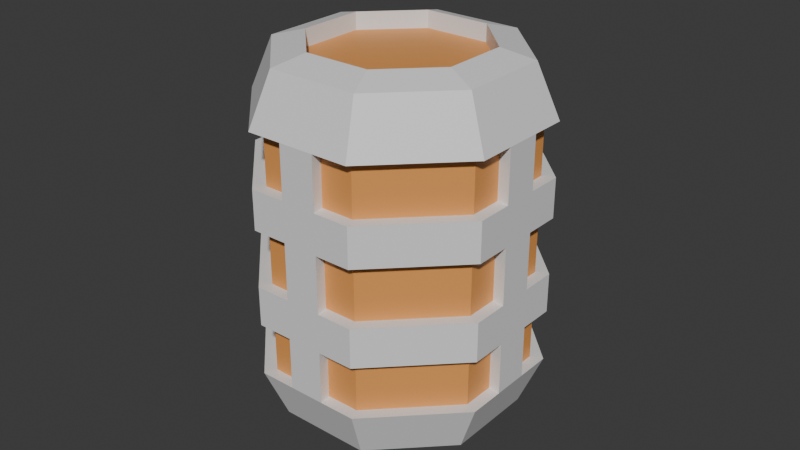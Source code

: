 # Source: Lamp.blend  (saved by Blender 4.5.91; exported with 4.5.12 LTS)
import bpy
from mathutils import Matrix  # noqa: F401  (used for matrix-valued properties, if any)

bpy.ops.wm.read_factory_settings(use_empty=True)
scene = bpy.context.scene
scene.name = 'Scene'

# ---- collections
col_collection = bpy.data.collections.new('Collection'); scene.collection.children.link(col_collection)

# ---- materials (node trees are filled in below, after node groups)
mat_material = bpy.data.materials.new('Material')
mat_material.alpha_threshold = 0.0
mat_material.roughness = 0.5
mat_material.line_color = (0.0, 0.0, 0.0, 1.0)
mat_material_001 = bpy.data.materials.new('Material.001')

# ---- material node trees
mat_material.use_nodes = True; mat_material.node_tree.nodes.clear()
_N = mat_material.node_tree.nodes; _L = mat_material.node_tree.links
n0 = _N.new('ShaderNodeOutputMaterial'); n0.name = 'Material Output'; n0.location = (200, 100)
n1 = _N.new('ShaderNodeBsdfPrincipled'); n1.name = 'Principled BSDF'; n1.location = (-200, 100)
n1.inputs[3].default_value = 1.45
_L.new(n1.outputs[0], n0.inputs[0])
n0.is_active_output = True
mat_material_001.use_nodes = True; mat_material_001.node_tree.nodes.clear()
_N = mat_material_001.node_tree.nodes; _L = mat_material_001.node_tree.links
n0 = _N.new('ShaderNodeBsdfPrincipled'); n0.name = 'Principled BSDF'; n0.location = (-200, 100)
n0.inputs[0].default_value = (0.8001, 0.333, 0.08665, 1.0)
n1 = _N.new('ShaderNodeOutputMaterial'); n1.name = 'Material Output'; n1.location = (200, 100)
_L.new(n0.outputs[0], n1.inputs[0])
n1.is_active_output = True

# ---- world
world_world = bpy.data.worlds.new('World'); scene.world = world_world
world_world.use_nodes = True; world_world.node_tree.nodes.clear()
_N = world_world.node_tree.nodes; _L = world_world.node_tree.links
n0 = _N.new('ShaderNodeOutputWorld'); n0.name = 'World Output'; n0.location = (200, 100)
n1 = _N.new('ShaderNodeBackground'); n1.name = 'Background'; n1.location = (-200, 100)
n1.inputs[0].default_value = (0.05088, 0.05088, 0.05088, 1.0)
_L.new(n1.outputs[0], n0.inputs[0])
n0.is_active_output = True
world_world.color = (0.05088, 0.05088, 0.05088)
world_world.sun_shadow_jitter_overblur = 0.0

# ---- meshes
me_cylinder = bpy.data.meshes.new('Cylinder')
me_cylinder.from_pydata([(1.469e-09, 0.5065, -1.05), (1.469e-09, 0.75, -0.7), (0.3581, 0.3581, -1.05), (0.5303, 0.5303, -0.7), (0.5065, -1.044e-10, -1.05), (0.75, -1.044e-10, -0.7), (0.3581, -0.3581, -1.05), (0.5303, -0.5303, -0.7), (1.469e-09, -0.5065, -1.05), (1.469e-09, -0.75, -0.7), (-0.3581, -0.3581, -1.05), (-0.5303, -0.5303, -0.7), (-0.5065, -1.044e-10, -1.05), (-0.75, -1.044e-10, -0.7), (-0.3581, 0.3581, -1.05), (-0.5303, 0.5303, -0.7), (1.469e-09, 0.75, 0.7), (1.469e-09, 0.5065, 1.05), (0.3581, 0.3581, 1.05), (0.5303, 0.5303, 0.7), (0.5065, -1.044e-10, 1.05), (0.75, -1.044e-10, 0.7), (0.3581, -0.3581, 1.05), (0.5303, -0.5303, 0.7), (1.469e-09, -0.5065, 1.05), (1.469e-09, -0.75, 0.7), (-0.3581, -0.3581, 1.05), (-0.5303, -0.5303, 0.7), (-0.5065, -1.044e-10, 1.05), (-0.75, -1.044e-10, 0.7), (-0.3581, 0.3581, 1.05), (-0.5303, 0.5303, 0.7), (1.469e-09, 0.75, -0.395), (1.469e-09, 0.75, -0.165), (1.469e-09, 0.75, 0.165), (1.469e-09, 0.75, 0.395), (0.5303, 0.5303, 0.395), (0.5303, 0.5303, 0.165), (0.5303, 0.5303, -0.165), (0.5303, 0.5303, -0.395), (-0.5303, 0.5303, -0.395), (-0.5303, 0.5303, -0.165), (-0.5303, 0.5303, 0.165), (-0.5303, 0.5303, 0.395), (0.75, -1.044e-10, 0.395), (0.75, -1.044e-10, 0.165), (0.75, -1.044e-10, -0.165), (0.75, -1.044e-10, -0.395), (0.5303, -0.5303, 0.395), (0.5303, -0.5303, 0.165), (0.5303, -0.5303, -0.165), (0.5303, -0.5303, -0.395), (1.469e-09, -0.75, 0.395), (1.469e-09, -0.75, 0.165), (1.469e-09, -0.75, -0.165), (1.469e-09, -0.75, -0.395), (-0.5303, -0.5303, 0.395), (-0.5303, -0.5303, 0.165), (-0.5303, -0.5303, -0.165), (-0.5303, -0.5303, -0.395), (-0.75, -1.044e-10, 0.395), (-0.75, -1.044e-10, 0.165), (-0.75, -1.044e-10, -0.165), (-0.75, -1.044e-10, -0.395), (0.6768, -0.1768, -0.7), (0.6036, -0.3536, -0.7), (0.4076, -0.2387, -1.05), (0.457, -0.1194, -1.05), (0.6036, -0.3536, 0.7), (0.6768, -0.1768, 0.7), (0.457, -0.1194, 1.05), (0.4076, -0.2387, 1.05), (0.6768, -0.1768, -0.395), (0.6036, -0.3536, -0.395), (0.6768, -0.1768, -0.165), (0.6036, -0.3536, -0.165), (0.6768, -0.1768, 0.165), (0.6036, -0.3536, 0.165), (0.6768, -0.1768, 0.395), (0.6036, -0.3536, 0.395), (-0.1768, -0.6768, -0.7), (-0.3536, -0.6036, -0.7), (-0.2387, -0.4076, -1.05), (-0.1194, -0.457, -1.05), (-0.3536, -0.6036, 0.7), (-0.1768, -0.6768, 0.7), (-0.1194, -0.457, 1.05), (-0.2387, -0.4076, 1.05), (-0.1768, -0.6768, -0.395), (-0.3536, -0.6036, -0.395), (-0.1768, -0.6768, -0.165), (-0.3536, -0.6036, -0.165), (-0.1768, -0.6768, 0.165), (-0.3536, -0.6036, 0.165), (-0.1768, -0.6768, 0.395), (-0.3536, -0.6036, 0.395), (-0.6768, 0.1768, -0.7), (-0.6036, 0.3536, -0.7), (-0.4076, 0.2387, -1.05), (-0.457, 0.1194, -1.05), (-0.6036, 0.3536, 0.7), (-0.6768, 0.1768, 0.7), (-0.457, 0.1194, 1.05), (-0.4076, 0.2387, 1.05), (-0.6768, 0.1768, -0.395), (-0.6036, 0.3536, -0.395), (-0.6768, 0.1768, -0.165), (-0.6036, 0.3536, -0.165), (-0.6768, 0.1768, 0.165), (-0.6036, 0.3536, 0.165), (-0.6768, 0.1768, 0.395), (-0.6036, 0.3536, 0.395), (0.1768, 0.6768, -0.7), (0.3536, 0.6036, -0.7), (0.2387, 0.4076, -1.05), (0.1194, 0.457, -1.05), (0.3536, 0.6036, 0.7), (0.1768, 0.6768, 0.7), (0.1194, 0.457, 1.05), (0.2387, 0.4076, 1.05), (0.1768, 0.6768, -0.395), (0.3536, 0.6036, -0.395), (0.1768, 0.6768, -0.165), (0.3536, 0.6036, -0.165), (0.1768, 0.6768, 0.165), (0.3536, 0.6036, 0.165), (0.1768, 0.6768, 0.395), (0.3536, 0.6036, 0.395), (-1.354e-08, 0.6964, -1.0), (-2.09e-08, 0.825, -0.7), (0.3889, 0.6639, -0.7), (0.5834, 0.5834, -0.7), (0.4924, 0.4924, -1.0), (0.1641, 0.6284, -1.0), (0.825, 2.22e-08, -0.7), (0.6964, 1.925e-08, -1.0), (0.6639, -0.3889, -0.7), (0.5834, -0.5834, -0.7), (0.4924, -0.4924, -1.0), (0.6284, -0.1641, -1.0), (2.38e-08, -0.825, -0.7), (2.419e-08, -0.6964, -1.0), (-0.3889, -0.6639, -0.7), (-0.5834, -0.5834, -0.7), (-0.4924, -0.4924, -1.0), (-0.1641, -0.6284, -1.0), (-0.825, -2.25e-08, -0.7), (-0.6964, -1.849e-08, -1.0), (-0.6639, 0.3889, -0.7), (-0.5834, 0.5834, -0.7), (-0.4924, 0.4924, -1.0), (-0.6284, 0.1641, -1.0), (0.4924, 0.4924, 1.0), (0.5834, 0.5834, 0.7), (0.1945, 0.7445, 0.7), (-2.09e-08, 0.825, 0.7), (-1.415e-08, 0.6964, 1.0), (0.3283, 0.5604, 1.0), (0.6964, 1.748e-08, 1.0), (0.825, 2.22e-08, 0.7), (0.4924, -0.4924, 1.0), (0.5834, -0.5834, 0.7), (0.7445, -0.1945, 0.7), (0.5604, -0.3283, 1.0), (2.358e-08, -0.6964, 1.0), (2.38e-08, -0.825, 0.7), (-0.4924, -0.4924, 1.0), (-0.5834, -0.5834, 0.7), (-0.1945, -0.7445, 0.7), (-0.3283, -0.5604, 1.0), (-0.6964, -2.025e-08, 1.0), (-0.825, -2.25e-08, 0.7), (-0.4924, 0.4924, 1.0), (-0.5834, 0.5834, 0.7), (-0.7445, 0.1945, 0.7), (-0.5604, 0.3283, 1.0), (-2.09e-08, 0.825, -0.395), (-2.09e-08, 0.825, -0.165), (-2.09e-08, 0.825, 0.165), (-2.09e-08, 0.825, 0.395), (0.5834, 0.5834, 0.395), (0.5834, 0.5834, 0.165), (0.5834, 0.5834, -0.165), (0.5834, 0.5834, -0.395), (-0.5834, 0.5834, -0.395), (-0.5834, 0.5834, -0.165), (-0.5834, 0.5834, 0.165), (-0.5834, 0.5834, 0.395), (0.825, 2.22e-08, 0.395), (0.825, 2.22e-08, 0.165), (0.825, 2.22e-08, -0.165), (0.825, 2.22e-08, -0.395), (0.5834, -0.5834, 0.395), (0.5834, -0.5834, 0.165), (0.5834, -0.5834, -0.165), (0.5834, -0.5834, -0.395), (2.38e-08, -0.825, 0.395), (2.38e-08, -0.825, 0.165), (2.38e-08, -0.825, -0.165), (2.38e-08, -0.825, -0.395), (-0.5834, -0.5834, 0.395), (-0.5834, -0.5834, 0.165), (-0.5834, -0.5834, -0.165), (-0.5834, -0.5834, -0.395), (-0.825, -2.25e-08, 0.395), (-0.825, -2.25e-08, 0.165), (-0.825, -2.25e-08, -0.165), (-0.825, -2.25e-08, -0.395), (-0.6639, 0.3889, -0.395), (-0.6639, 0.3889, -0.165), (-0.6639, 0.3889, 0.165), (-0.6639, 0.3889, 0.395), (-0.3889, -0.6639, -0.395), (-0.3889, -0.6639, -0.165), (-0.3889, -0.6639, 0.165), (-0.3889, -0.6639, 0.395), (0.6639, -0.3889, -0.395), (0.6639, -0.3889, -0.165), (0.6639, -0.3889, 0.165), (0.6639, -0.3889, 0.395), (0.3889, 0.6639, -0.395), (0.3889, 0.6639, -0.165), (0.3889, 0.6639, 0.165), (0.3889, 0.6639, 0.395), (0.7445, -0.1945, -0.7), (0.5604, -0.3283, -1.0), (0.6639, -0.3889, 0.7), (0.6284, -0.1641, 1.0), (0.7445, -0.1945, -0.395), (0.7445, -0.1945, -0.165), (0.7445, -0.1945, 0.165), (0.7445, -0.1945, 0.395), (-0.1945, -0.7445, -0.7), (-0.3283, -0.5604, -1.0), (-0.3889, -0.6639, 0.7), (-0.1641, -0.6284, 1.0), (-0.1945, -0.7445, -0.395), (-0.1945, -0.7445, -0.165), (-0.1945, -0.7445, 0.165), (-0.1945, -0.7445, 0.395), (-0.7445, 0.1945, -0.7), (-0.5604, 0.3283, -1.0), (-0.6639, 0.3889, 0.7), (-0.6284, 0.1641, 1.0), (-0.7445, 0.1945, -0.395), (-0.7445, 0.1945, -0.165), (-0.7445, 0.1945, 0.165), (-0.7445, 0.1945, 0.395), (0.1945, 0.7445, -0.7), (0.3283, 0.5604, -1.0), (0.3889, 0.6639, 0.7), (0.1641, 0.6284, 1.0), (0.1945, 0.7445, -0.395), (0.1945, 0.7445, -0.165), (0.1945, 0.7445, 0.165), (0.1945, 0.7445, 0.395), (0.2387, 0.4076, 0.95), (0.3581, 0.3581, 0.95), (0.5065, -1.044e-10, 0.95), (0.4076, -0.2387, 0.95), (0.3581, -0.3581, 0.95), (5.577e-09, -0.5065, 0.95), (-0.2387, -0.4076, 0.95), (-0.3581, -0.3581, 0.95), (-0.5065, -1.044e-10, 0.95), (-0.4076, 0.2387, 0.95), (-0.3581, 0.3581, 0.95), (5.577e-09, 0.5065, 0.95), (0.457, -0.1194, 0.95), (-0.1194, -0.457, 0.95), (-0.457, 0.1194, 0.95), (0.1194, 0.457, 0.95), (0.1194, 0.457, -0.95), (2.047e-09, 0.5065, -0.95), (0.5065, -1.044e-10, -0.95), (0.3581, 0.3581, -0.95), (0.457, -0.1194, -0.95), (2.047e-09, -0.5065, -0.95), (0.3581, -0.3581, -0.95), (-0.1194, -0.457, -0.95), (-0.5065, -1.044e-10, -0.95), (-0.3581, -0.3581, -0.95), (-0.457, 0.1194, -0.95), (-0.3581, 0.3581, -0.95), (0.4076, -0.2387, -0.95), (-0.2387, -0.4076, -0.95), (-0.4076, 0.2387, -0.95), (0.2387, 0.4076, -0.95)], [], [(109, 107, 209, 210), (59, 89, 212, 203), (101, 29, 171, 174), (106, 108, 246, 245), (56, 60, 204, 200), (61, 57, 201, 205), (68, 79, 219, 226), (26, 28, 170, 166), (0, 115, 272, 273), (58, 62, 206, 202), (78, 69, 162, 231), (29, 27, 167, 171), (63, 59, 203, 207), (73, 65, 136, 216), (60, 110, 247, 204), (111, 43, 187, 211), (64, 72, 228, 224), (127, 116, 19, 36), (22, 71, 259, 260), (43, 31, 16, 35), (36, 19, 21, 44), (79, 68, 23, 48), (48, 23, 25, 52), (95, 84, 27, 56), (56, 27, 29, 60), (111, 100, 31, 43), (97, 105, 40, 15), (87, 26, 166, 169), (107, 109, 42, 41), (42, 109, 210, 186), (11, 59, 63, 13), (85, 25, 165, 168), (58, 57, 61, 62), (108, 61, 205, 246), (81, 89, 59, 11), (107, 41, 185, 209), (91, 93, 57, 58), (40, 105, 208, 184), (7, 51, 55, 9), (77, 75, 217, 218), (50, 49, 53, 54), (22, 24, 164, 160), (65, 73, 51, 7), (62, 106, 245, 206), (75, 77, 49, 50), (74, 76, 230, 229), (3, 39, 47, 5), (25, 23, 161, 165), (38, 37, 45, 46), (104, 63, 207, 244), (15, 40, 32, 1), (71, 22, 160, 163), (41, 42, 34, 33), (102, 103, 175, 243), (113, 121, 39, 3), (69, 21, 159, 162), (123, 125, 37, 38), (28, 102, 243, 170), (44, 78, 231, 188), (18, 20, 158, 152), (46, 45, 76, 74), (31, 100, 242, 173), (116, 127, 223, 250), (76, 45, 189, 230), (5, 47, 72, 64), (21, 19, 153, 159), (44, 21, 69, 78), (98, 99, 151, 241), (126, 117, 154, 255), (14, 98, 241, 150), (121, 113, 130, 220), (46, 74, 229, 190), (119, 18, 152, 157), (112, 120, 252, 248), (54, 53, 92, 90), (13, 96, 240, 146), (72, 47, 191, 228), (117, 16, 155, 154), (9, 55, 88, 80), (70, 71, 163, 227), (52, 25, 85, 94), (125, 123, 221, 222), (20, 70, 227, 158), (0, 14, 150, 128), (122, 124, 254, 253), (15, 1, 129, 149), (23, 68, 226, 161), (99, 12, 147, 151), (62, 61, 108, 106), (84, 95, 215, 234), (66, 67, 139, 225), (94, 85, 168, 239), (13, 63, 104, 96), (6, 66, 225, 138), (60, 29, 101, 110), (97, 15, 149, 148), (89, 81, 142, 212), (35, 126, 255, 179), (12, 10, 144, 147), (80, 88, 236, 232), (5, 64, 224, 134), (124, 34, 178, 254), (33, 34, 124, 122), (127, 36, 180, 223), (11, 13, 146, 143), (37, 125, 222, 181), (1, 32, 120, 112), (83, 8, 141, 145), (35, 16, 117, 126), (93, 91, 213, 214), (33, 122, 253, 177), (123, 38, 182, 221), (90, 92, 238, 237), (39, 121, 220, 183), (130, 131, 132, 249), (131, 134, 135, 132), (136, 137, 138, 225), (137, 140, 141, 138), (142, 143, 144, 233), (143, 146, 147, 144), (148, 149, 150, 241), (149, 129, 128, 150), (154, 155, 156, 251), (159, 153, 152, 158), (162, 159, 158, 227), (165, 161, 160, 164), (168, 165, 164, 235), (171, 167, 166, 170), (174, 171, 170, 243), (155, 173, 172, 156), (208, 209, 185, 184), (210, 211, 187, 186), (203, 202, 206, 207), (201, 200, 204, 205), (212, 213, 202, 203), (214, 215, 200, 201), (195, 194, 198, 199), (193, 192, 196, 197), (216, 217, 194, 195), (218, 219, 192, 193), (183, 182, 190, 191), (181, 180, 188, 189), (184, 185, 177, 176), (186, 187, 179, 178), (220, 221, 182, 183), (222, 223, 180, 181), (189, 188, 231, 230), (230, 231, 219, 218), (229, 230, 218, 217), (191, 190, 229, 228), (228, 229, 217, 216), (224, 228, 216, 136), (231, 162, 226, 219), (161, 226, 163, 160), (226, 162, 227, 163), (134, 224, 139, 135), (224, 136, 225, 139), (197, 196, 239, 238), (238, 239, 215, 214), (237, 238, 214, 213), (199, 198, 237, 236), (236, 237, 213, 212), (232, 236, 212, 142), (239, 168, 234, 215), (167, 234, 169, 166), (234, 168, 235, 169), (140, 232, 145, 141), (232, 142, 233, 145), (205, 204, 247, 246), (246, 247, 211, 210), (245, 246, 210, 209), (207, 206, 245, 244), (244, 245, 209, 208), (240, 244, 208, 148), (247, 174, 242, 211), (173, 242, 175, 172), (242, 174, 243, 175), (146, 240, 151, 147), (240, 148, 241, 151), (178, 179, 255, 254), (254, 255, 223, 222), (253, 254, 222, 221), (176, 177, 253, 252), (252, 253, 221, 220), (248, 252, 220, 130), (255, 154, 250, 223), (153, 250, 157, 152), (250, 154, 251, 157), (129, 248, 133, 128), (248, 130, 249, 133), (103, 30, 172, 175), (91, 58, 202, 213), (16, 31, 173, 155), (57, 93, 214, 201), (30, 17, 156, 172), (9, 80, 232, 140), (95, 56, 200, 215), (96, 104, 244, 240), (55, 51, 195, 199), (105, 97, 148, 208), (10, 82, 233, 144), (50, 54, 198, 194), (110, 101, 174, 247), (82, 83, 145, 233), (53, 49, 193, 197), (100, 111, 211, 242), (27, 84, 234, 167), (48, 52, 196, 192), (113, 3, 131, 130), (51, 73, 216, 195), (24, 86, 235, 164), (75, 50, 194, 217), (86, 87, 169, 235), (115, 0, 128, 133), (49, 77, 218, 193), (88, 55, 199, 236), (3, 5, 134, 131), (79, 48, 192, 219), (1, 112, 248, 129), (47, 39, 183, 191), (54, 90, 237, 198), (4, 2, 132, 135), (38, 46, 190, 182), (2, 114, 249, 132), (65, 7, 137, 136), (45, 37, 181, 189), (114, 115, 133, 249), (92, 53, 197, 238), (36, 44, 188, 180), (19, 116, 250, 153), (67, 4, 135, 139), (32, 40, 184, 176), (52, 94, 239, 196), (7, 9, 140, 137), (41, 33, 177, 185), (17, 118, 251, 156), (34, 42, 186, 178), (118, 119, 157, 251), (8, 6, 138, 141), (43, 35, 179, 187), (120, 32, 176, 252), (81, 11, 143, 142), (257, 256, 271, 267, 266, 265, 270, 264, 263, 262, 269, 261, 260, 259, 268, 258), (18, 119, 256, 257), (28, 26, 263, 264), (24, 22, 260, 261), (70, 20, 258, 268), (20, 18, 257, 258), (30, 103, 265, 266), (86, 24, 261, 269), (102, 28, 264, 270), (71, 70, 268, 259), (118, 17, 267, 271), (87, 86, 269, 262), (103, 102, 270, 265), (26, 87, 262, 263), (119, 118, 271, 256), (17, 30, 266, 267), (273, 272, 287, 275, 274, 276, 284, 278, 277, 279, 285, 281, 280, 282, 286, 283), (10, 12, 280, 281), (66, 6, 278, 284), (82, 10, 281, 285), (98, 14, 283, 286), (6, 8, 277, 278), (67, 66, 284, 276), (114, 2, 275, 287), (83, 82, 285, 279), (99, 98, 286, 282), (115, 114, 287, 272), (2, 4, 274, 275), (12, 99, 282, 280), (8, 83, 279, 277), (14, 0, 273, 283), (4, 67, 276, 274)])
me_cylinder.polygons.foreach_set('material_index', [0, 0, 0, 0, 0, 0, 0, 0, 0, 0, 0, 0, 0, 0, 0, 0, 0, 1, 0, 1, 1, 1, 1, 1, 1, 1, 1, 0, 1, 0, 1, 0, 1, 0, 1, 0, 1, 0, 1, 0, 1, 0, 1, 0, 1, 0, 1, 0, 1, 0, 1, 0, 1, 0, 1, 0, 1, 0, 0, 0, 1, 0, 0, 0, 1, 0, 1, 0, 0, 0, 0, 0, 0, 0, 1, 0, 0, 0, 1, 0, 1, 0, 0, 0, 0, 0, 0, 0, 1, 0, 0, 0, 1, 0, 1, 0, 0, 0, 0, 0, 0, 0, 1, 0, 0, 0, 1, 0, 1, 0, 0, 0, 0, 0, 0, 0, 0, 0, 0, 0, 0, 0, 0, 0, 0, 0, 0, 0, 0, 0, 0, 0, 0, 0, 0, 0, 0, 0, 0, 0, 0, 0, 0, 0, 0, 0, 0, 0, 0, 0, 0, 0, 0, 0, 0, 0, 0, 0, 0, 0, 0, 0, 0, 0, 0, 0, 0, 0, 0, 0, 0, 0, 0, 0, 0, 0, 0, 0, 0, 0, 0, 0, 0, 0, 0, 0, 0, 0, 0, 0, 0, 0, 0, 0, 0, 0, 0, 0, 0, 0, 0, 0, 0, 0, 0, 0, 0, 0, 0, 0, 0, 0, 0, 0, 0, 0, 0, 0, 0, 0, 0, 0, 0, 0, 0, 0, 0, 0, 0, 0, 0, 0, 0, 0, 0, 0, 0, 0, 0, 0, 0, 0, 1, 0, 0, 0, 0, 0, 0, 0, 0, 0, 0, 0, 0, 0, 0, 0, 1, 0, 0, 0, 0, 0, 0, 0, 0, 0, 0, 0, 0, 0, 0, 0])
_uv = me_cylinder.uv_layers.new(name='UVMap')
_uv.uv.foreach_set('vector', [0.8406, 0.2511, 0.8406, 0.3155, 0.8271, 0.3155, 0.8271, 0.2511, 0.8497, 0.4249, 0.8233, 0.3985, 0.8341, 0.3903, 0.8632, 0.4193, 0.846, 0.1731, 0.8724, 0.1467, 0.8859, 0.1523, 0.8569, 0.1813, 0.9715, 0.887, 0.9715, 0.8226, 0.9851, 0.8226, 0.9851, 0.887, 0.8595, 0.2159, 0.8595, 0.3279, 0.846, 0.3335, 0.846, 0.2103, 0.8896, 0.5369, 0.8896, 0.4249, 0.9031, 0.4193, 0.9031, 0.5425, 0.9986, 0.8226, 0.9986, 0.8821, 0.9851, 0.8821, 0.9851, 0.8226, 0.542, 0.5536, 0.5955, 0.6071, 0.5813, 0.6413, 0.5078, 0.5678, 0.9724, 0.6948, 0.9724, 0.72, 0.9528, 0.72, 0.9528, 0.6948, 0.8865, 0.676, 0.8865, 0.788, 0.873, 0.7936, 0.873, 0.6704, 0.9853, 0.3571, 0.9853, 0.2976, 0.9988, 0.2976, 0.9988, 0.3571, 0.8724, 0.1467, 0.8724, 0.03464, 0.8859, 0.02904, 0.8859, 0.1523, 0.8497, 0.5369, 0.8497, 0.4249, 0.8632, 0.4193, 0.8632, 0.5425, 0.9859, 0.7057, 0.9859, 0.7652, 0.9724, 0.7652, 0.9724, 0.7057, 0.8595, 0.3279, 0.8859, 0.3543, 0.875, 0.3626, 0.846, 0.3335, 0.9258, 0.008241, 0.8994, 0.03464, 0.8859, 0.02904, 0.915, 1.684e-08, 0.9853, 0.1785, 0.9853, 0.119, 0.9988, 0.119, 0.9988, 0.1785, 0.6268, 1.0, 0.6268, 0.9405, 0.6642, 0.9405, 0.6642, 1.0, 0.952, 0.9518, 0.952, 0.9265, 0.9715, 0.9265, 0.9715, 0.9518, 0.6863, 0.9405, 0.6268, 0.9405, 0.6268, 0.8613, 0.6863, 0.8613, 0.7499, 0.9405, 0.6904, 0.9405, 0.6904, 0.8613, 0.7499, 0.8613, 0.6642, 1.0, 0.6642, 0.9405, 0.7015, 0.9405, 0.7015, 1.0, 0.8094, 0.9405, 0.7499, 0.9405, 0.7499, 0.8613, 0.8094, 0.8613, 0.7015, 1.0, 0.7015, 0.9405, 0.7388, 0.9405, 0.7388, 1.0, 0.8689, 0.9405, 0.8094, 0.9405, 0.8094, 0.8613, 0.8689, 0.8613, 0.7388, 1.0, 0.7388, 0.9405, 0.7762, 0.9405, 0.7762, 1.0, 0.5825, 1.0, 0.5825, 0.9405, 0.6198, 0.9405, 0.6198, 1.0, 0.542, 0.5284, 0.542, 0.5536, 0.5078, 0.5678, 0.5078, 0.5331, 0.8606, 0.6359, 0.8606, 0.5716, 0.8979, 0.5716, 0.8979, 0.6359, 0.9123, 0.2159, 0.8859, 0.1895, 0.8968, 0.1813, 0.9258, 0.2103, 0.6268, 0.9405, 0.5673, 0.9405, 0.5673, 0.8613, 0.6268, 0.8613, 0.9658, 0.1895, 0.9394, 0.2159, 0.9258, 0.2103, 0.9549, 0.1813, 0.8233, 0.5068, 0.7589, 0.5068, 0.7589, 0.4276, 0.8233, 0.4276, 0.8632, 0.5633, 0.8896, 0.5369, 0.9031, 0.5425, 0.8741, 0.5716, 0.873, 0.9987, 0.873, 0.9392, 0.9103, 0.9392, 0.9103, 0.9987, 0.943, 0.3985, 0.9166, 0.4249, 0.9031, 0.4193, 0.9321, 0.3903, 0.8979, 0.6359, 0.8979, 0.5716, 0.9353, 0.5716, 0.9353, 0.6359, 0.9393, 0.676, 0.9129, 0.6496, 0.9238, 0.6413, 0.9528, 0.6704, 0.8184, 0.6233, 0.7589, 0.6233, 0.7589, 0.5441, 0.8184, 0.5441, 0.293, 0.8449, 0.293, 0.9093, 0.2795, 0.9093, 0.2795, 0.8449, 0.7237, 0.3676, 0.6593, 0.3676, 0.6593, 0.2884, 0.7237, 0.2884, 0.5955, 0.4245, 0.542, 0.478, 0.5078, 0.4638, 0.5813, 0.3903, 0.5078, 1.0, 0.5078, 0.9405, 0.5451, 0.9405, 0.5451, 1.0, 0.8865, 0.788, 0.9129, 0.8144, 0.902, 0.8226, 0.873, 0.7936, 0.9353, 0.6359, 0.9353, 0.5716, 0.9726, 0.5716, 0.9726, 0.6359, 0.9715, 0.9514, 0.9715, 0.887, 0.9851, 0.887, 0.9851, 0.9514, 0.9325, 0.9392, 0.873, 0.9392, 0.873, 0.86, 0.9325, 0.86, 0.9394, 0.2159, 0.9394, 0.3279, 0.9258, 0.3335, 0.9258, 0.2103, 0.7881, 0.3676, 0.7237, 0.3676, 0.7237, 0.2884, 0.7881, 0.2884, 0.8233, 0.5633, 0.8497, 0.5369, 0.8632, 0.5425, 0.8341, 0.5716, 0.5673, 0.9405, 0.5078, 0.9405, 0.5078, 0.8613, 0.5673, 0.8613, 0.6207, 0.4245, 0.5955, 0.4245, 0.5813, 0.3903, 0.616, 0.3903, 0.6593, 0.3676, 0.5949, 0.3676, 0.5949, 0.2884, 0.6593, 0.2884, 0.6207, 0.6071, 0.6459, 0.6071, 0.6507, 0.6413, 0.616, 0.6413, 0.5451, 1.0, 0.5451, 0.9405, 0.5825, 0.9405, 0.5825, 1.0, 0.03992, 0.7888, 0.01352, 0.8152, -1.865e-09, 0.8096, 0.02904, 0.7805, 0.8233, 0.6359, 0.8233, 0.5716, 0.8606, 0.5716, 0.8606, 0.6359, 0.5955, 0.6071, 0.6207, 0.6071, 0.616, 0.6413, 0.5813, 0.6413, 0.06632, 0.8152, 0.03992, 0.7888, 0.0508, 0.7805, 0.07984, 0.8096, 0.7246, 0.478, 0.6711, 0.4245, 0.6853, 0.3903, 0.7589, 0.4638, 0.7881, 0.2884, 0.7237, 0.2884, 0.7237, 0.2511, 0.7881, 0.2511, 0.9694, 0.4249, 0.943, 0.3985, 0.9539, 0.3903, 0.9829, 0.4193, 0.9986, 0.887, 0.9986, 0.9465, 0.9851, 0.9465, 0.9851, 0.887, 0.1198, 0.7888, 0.09336, 0.8152, 0.07984, 0.8096, 0.1089, 0.7805, 0.9325, 0.86, 0.873, 0.86, 0.873, 0.8226, 0.9325, 0.8226, 0.01352, 0.8152, 0.01352, 0.9272, -1.138e-09, 0.9328, -1.865e-09, 0.8096, 0.7499, 0.8613, 0.6904, 0.8613, 0.6904, 0.8239, 0.7499, 0.8239, 0.7939, 0.06989, 0.7761, 0.05207, 0.797, 0.02451, 0.8215, 0.04903, 0.9103, 0.9987, 0.9103, 0.9392, 0.9239, 0.9392, 0.9239, 0.9987, 0.8118, 0.08772, 0.7939, 0.06989, 0.8215, 0.04903, 0.846, 0.07354, 0.9861, 0.5716, 0.9861, 0.6311, 0.9726, 0.6311, 0.9726, 0.5716, 0.1462, 0.8152, 0.1198, 0.7888, 0.1306, 0.7805, 0.1597, 0.8096, 0.7246, 0.5032, 0.7246, 0.478, 0.7589, 0.4638, 0.7589, 0.4985, 0.9829, 0.4498, 0.9829, 0.3903, 0.9965, 0.3903, 0.9965, 0.4498, 0.7237, 0.2884, 0.6593, 0.2884, 0.6593, 0.2511, 0.7237, 0.2511, 0.1732, 0.9272, 0.1996, 0.9536, 0.1887, 0.9618, 0.1597, 0.9328, 0.2395, 0.7888, 0.2131, 0.8152, 0.1996, 0.8096, 0.2286, 0.7805, 0.943, 0.5633, 0.9694, 0.5369, 0.9829, 0.5425, 0.9539, 0.5716, 0.8184, 0.5441, 0.7589, 0.5441, 0.7589, 0.5068, 0.8184, 0.5068, 0.6459, 0.4245, 0.6207, 0.4245, 0.616, 0.3903, 0.6507, 0.3903, 0.8094, 0.8613, 0.7499, 0.8613, 0.7499, 0.8239, 0.8094, 0.8239, 0.8406, 0.3155, 0.8406, 0.3799, 0.8271, 0.3799, 0.8271, 0.3155, 0.6711, 0.4245, 0.6459, 0.4245, 0.6507, 0.3903, 0.6853, 0.3903, 0.8118, 0.1634, 0.8118, 0.08772, 0.846, 0.07354, 0.846, 0.1775, 0.2795, 0.8449, 0.2795, 0.7805, 0.293, 0.7805, 0.293, 0.8449, 0.253, 0.8152, 0.253, 0.9272, 0.2395, 0.9328, 0.2395, 0.8096, 0.9394, 0.3279, 0.9658, 0.3543, 0.9549, 0.3626, 0.9258, 0.3335, 0.7761, 0.05207, 0.7583, 0.03424, 0.7725, -4.285e-08, 0.797, 0.02451, 0.8233, 0.4276, 0.7589, 0.4276, 0.7589, 0.3903, 0.8233, 0.3903, 0.9988, 0.0, 0.9988, 0.05951, 0.9853, 0.05951, 0.9853, 0.0, 0.647, 0.1812, 0.6648, 0.199, 0.6439, 0.2266, 0.6194, 0.2021, 0.9859, 0.7009, 0.9859, 0.6413, 0.9994, 0.6413, 0.9994, 0.7009, 0.6268, 0.8613, 0.5673, 0.8613, 0.5673, 0.8239, 0.6268, 0.8239, 0.6291, 0.1634, 0.647, 0.1812, 0.6194, 0.2021, 0.5949, 0.1775, 0.8689, 0.8613, 0.8094, 0.8613, 0.8094, 0.8239, 0.8689, 0.8239, 0.2795, 0.7888, 0.253, 0.8152, 0.2395, 0.8096, 0.2686, 0.7805, 0.9965, 0.4498, 0.9965, 0.5093, 0.9829, 0.5093, 0.9829, 0.4498, 0.8994, 0.1467, 0.9258, 0.1731, 0.915, 0.1813, 0.8859, 0.1523, 0.7583, 0.03424, 0.6826, 0.03424, 0.6685, -4.041e-08, 0.7725, -4.285e-08, 0.9853, 0.2381, 0.9853, 0.1785, 0.9988, 0.1785, 0.9988, 0.2381, 0.3239, 0.8152, 0.2975, 0.7888, 0.3083, 0.7805, 0.3374, 0.8096, 0.8859, 0.3543, 0.9123, 0.3279, 0.9258, 0.3335, 0.8968, 0.3626, 0.6593, 0.2884, 0.5949, 0.2884, 0.5949, 0.2511, 0.6593, 0.2511, 0.03992, 0.9536, 0.06632, 0.9272, 0.07984, 0.9328, 0.0508, 0.9618, 0.1732, 0.8152, 0.1732, 0.9272, 0.1597, 0.9328, 0.1597, 0.8096, 0.09336, 0.9272, 0.1198, 0.9536, 0.1089, 0.9618, 0.07984, 0.9328, 0.5673, 0.8613, 0.5078, 0.8613, 0.5078, 0.8239, 0.5673, 0.8239, 0.647, 0.06989, 0.6291, 0.08772, 0.5949, 0.07354, 0.6194, 0.04903, 0.6863, 0.8613, 0.6268, 0.8613, 0.6268, 0.8239, 0.6863, 0.8239, 0.293, 0.9093, 0.293, 0.9737, 0.2795, 0.9737, 0.2795, 0.9093, 0.9166, 0.5369, 0.943, 0.5633, 0.9321, 0.5716, 0.9031, 0.5425, 0.1198, 0.9536, 0.1462, 0.9272, 0.1597, 0.9328, 0.1306, 0.9618, 0.9724, 0.7057, 0.9724, 0.6413, 0.9859, 0.6413, 0.9859, 0.7057, 0.2131, 0.9272, 0.2395, 0.9536, 0.2286, 0.9618, 0.1996, 0.9328, 0.1693, 0.3317, 0.2103, 0.3317, 0.2007, 0.3903, 0.1661, 0.3903, 0.2103, 0.3317, 0.2975, 0.3317, 0.2743, 0.3903, 0.2007, 0.3903, 0.4667, 0.3317, 0.5078, 0.3317, 0.4982, 0.3903, 0.4635, 0.3903, 0.5078, 0.3317, 0.5949, 0.3317, 0.5717, 0.3903, 0.4982, 0.3903, 0.4667, 0.722, 0.5078, 0.722, 0.4982, 0.7805, 0.4635, 0.7805, 0.0, 0.722, 0.08712, 0.722, 0.09673, 0.7805, 0.02319, 0.7805, 0.1693, 0.722, 0.2103, 0.722, 0.2007, 0.7805, 0.1661, 0.7805, 0.2103, 0.722, 0.2975, 0.722, 0.2743, 0.7805, 0.2007, 0.7805, 0.1282, 0.05854, 0.08712, 0.05854, 0.09673, 0.0, 0.1314, 0.0, 0.3846, 0.05854, 0.2975, 0.05854, 0.3206, 0.0, 0.3942, 0.0, 0.4256, 0.05854, 0.3846, 0.05854, 0.3942, 0.0, 0.4288, 0.0, 0.5949, 0.05854, 0.5078, 0.05854, 0.4982, 0.0, 0.5717, 0.0, 0.4256, 0.4488, 0.3846, 0.4488, 0.3942, 0.3903, 0.4288, 0.3903, 0.08712, 0.4488, 0.0, 0.4488, 0.02319, 0.3903, 0.09673, 0.3903, 0.1282, 0.4488, 0.08712, 0.4488, 0.09673, 0.3903, 0.1314, 0.3903, 0.08712, 0.05854, 1.163e-08, 0.05854, 0.02319, 0.0, 0.09673, 0.0, 0.1693, 0.6625, 0.1693, 0.6176, 0.2103, 0.6176, 0.2103, 0.6625, 0.1693, 0.5532, 0.1693, 0.5083, 0.2103, 0.5083, 0.2103, 0.5532, 0.0, 0.6625, 0.0, 0.6176, 0.08712, 0.6176, 0.08712, 0.6625, 0.0, 0.5532, 0.0, 0.5083, 0.08712, 0.5083, 0.08712, 0.5532, 0.4667, 0.6625, 0.4667, 0.6176, 0.5078, 0.6176, 0.5078, 0.6625, 0.4667, 0.5532, 0.4667, 0.5083, 0.5078, 0.5083, 0.5078, 0.5532, 0.2975, 0.6625, 0.2975, 0.6176, 0.3846, 0.6176, 0.3846, 0.6625, 0.2975, 0.5532, 0.2975, 0.5083, 0.3846, 0.5083, 0.3846, 0.5532, 0.4667, 0.2722, 0.4667, 0.2273, 0.5078, 0.2273, 0.5078, 0.2722, 0.4667, 0.1629, 0.4667, 0.1181, 0.5078, 0.1181, 0.5078, 0.1629, 0.2975, 0.2722, 0.2975, 0.2273, 0.3846, 0.2273, 0.3846, 0.2722, 0.2975, 0.1629, 0.2975, 0.1181, 0.3846, 0.1181, 0.3846, 0.1629, 1.163e-08, 0.2722, 1.163e-08, 0.2273, 0.08712, 0.2273, 0.08712, 0.2722, 1.163e-08, 0.1629, 1.163e-08, 0.1181, 0.08712, 0.1181, 0.08712, 0.1629, 0.1693, 0.2722, 0.1693, 0.2273, 0.2103, 0.2273, 0.2103, 0.2722, 0.1693, 0.1629, 0.1693, 0.1181, 0.2103, 0.1181, 0.2103, 0.1629, 0.3846, 0.1629, 0.3846, 0.1181, 0.4256, 0.1181, 0.4256, 0.1629, 0.4256, 0.1629, 0.4256, 0.1181, 0.4667, 0.1181, 0.4667, 0.1629, 0.4256, 0.2273, 0.4256, 0.1629, 0.4667, 0.1629, 0.4667, 0.2273, 0.3846, 0.2722, 0.3846, 0.2273, 0.4256, 0.2273, 0.4256, 0.2722, 0.4256, 0.2722, 0.4256, 0.2273, 0.4667, 0.2273, 0.4667, 0.2722, 0.4256, 0.3317, 0.4256, 0.2722, 0.4667, 0.2722, 0.4667, 0.3317, 0.4256, 0.1181, 0.4256, 0.05854, 0.4667, 0.05854, 0.4667, 0.1181, 0.5078, 0.05854, 0.4667, 0.05854, 0.4635, 0.0, 0.4982, 0.0, 0.4667, 0.05854, 0.4256, 0.05854, 0.4288, 0.0, 0.4635, 0.0, 0.3846, 0.3317, 0.4256, 0.3317, 0.4288, 0.3903, 0.3942, 0.3903, 0.4256, 0.3317, 0.4667, 0.3317, 0.4635, 0.3903, 0.4288, 0.3903, 0.3846, 0.5532, 0.3846, 0.5083, 0.4256, 0.5083, 0.4256, 0.5532, 0.4256, 0.5532, 0.4256, 0.5083, 0.4667, 0.5083, 0.4667, 0.5532, 0.4256, 0.6176, 0.4256, 0.5532, 0.4667, 0.5532, 0.4667, 0.6176, 0.3846, 0.6625, 0.3846, 0.6176, 0.4256, 0.6176, 0.4256, 0.6625, 0.4256, 0.6625, 0.4256, 0.6176, 0.4667, 0.6176, 0.4667, 0.6625, 0.4256, 0.722, 0.4256, 0.6625, 0.4667, 0.6625, 0.4667, 0.722, 0.4256, 0.5083, 0.4256, 0.4488, 0.4667, 0.4488, 0.4667, 0.5083, 0.5078, 0.4488, 0.4667, 0.4488, 0.4635, 0.3903, 0.4982, 0.3903, 0.4667, 0.4488, 0.4256, 0.4488, 0.4288, 0.3903, 0.4635, 0.3903, 0.3846, 0.722, 0.4256, 0.722, 0.4288, 0.7805, 0.3942, 0.7805, 0.4256, 0.722, 0.4667, 0.722, 0.4635, 0.7805, 0.4288, 0.7805, 0.08712, 0.5532, 0.08712, 0.5083, 0.1282, 0.5083, 0.1282, 0.5532, 0.1282, 0.5532, 0.1282, 0.5083, 0.1693, 0.5083, 0.1693, 0.5532, 0.1282, 0.6176, 0.1282, 0.5532, 0.1693, 0.5532, 0.1693, 0.6176, 0.08712, 0.6625, 0.08712, 0.6176, 0.1282, 0.6176, 0.1282, 0.6625, 0.1282, 0.6625, 0.1282, 0.6176, 0.1693, 0.6176, 0.1693, 0.6625, 0.1282, 0.722, 0.1282, 0.6625, 0.1693, 0.6625, 0.1693, 0.722, 0.1282, 0.5083, 0.1282, 0.4488, 0.1693, 0.4488, 0.1693, 0.5083, 0.2103, 0.4488, 0.1693, 0.4488, 0.1661, 0.3903, 0.2007, 0.3903, 0.1693, 0.4488, 0.1282, 0.4488, 0.1314, 0.3903, 0.1661, 0.3903, 0.08712, 0.722, 0.1282, 0.722, 0.1314, 0.7805, 0.09673, 0.7805, 0.1282, 0.722, 0.1693, 0.722, 0.1661, 0.7805, 0.1314, 0.7805, 0.08712, 0.1629, 0.08712, 0.1181, 0.1282, 0.1181, 0.1282, 0.1629, 0.1282, 0.1629, 0.1282, 0.1181, 0.1693, 0.1181, 0.1693, 0.1629, 0.1282, 0.2273, 0.1282, 0.1629, 0.1693, 0.1629, 0.1693, 0.2273, 0.08712, 0.2722, 0.08712, 0.2273, 0.1282, 0.2273, 0.1282, 0.2722, 0.1282, 0.2722, 0.1282, 0.2273, 0.1693, 0.2273, 0.1693, 0.2722, 0.1282, 0.3317, 0.1282, 0.2722, 0.1693, 0.2722, 0.1693, 0.3317, 0.1282, 0.1181, 0.1282, 0.05854, 0.1693, 0.05854, 0.1693, 0.1181, 0.2103, 0.05854, 0.1693, 0.05854, 0.1661, 0.0, 0.2007, 0.0, 0.1693, 0.05854, 0.1282, 0.05854, 0.1314, 0.0, 0.1661, 0.0, 0.08712, 0.3317, 0.1282, 0.3317, 0.1314, 0.3903, 0.09673, 0.3903, 0.1282, 0.3317, 0.1693, 0.3317, 0.1661, 0.3903, 0.1314, 0.3903, 0.6459, 0.6071, 0.6711, 0.6071, 0.6853, 0.6413, 0.6507, 0.6413, 0.9129, 0.6496, 0.8865, 0.676, 0.873, 0.6704, 0.902, 0.6413, 0.9694, 0.5369, 0.9694, 0.4249, 0.9829, 0.4193, 0.9829, 0.5425, 0.8896, 0.4249, 0.8632, 0.3985, 0.8741, 0.3903, 0.9031, 0.4193, 0.6711, 0.6071, 0.7246, 0.5536, 0.7589, 0.5678, 0.6853, 0.6413, 0.3638, 0.8152, 0.3374, 0.7888, 0.3483, 0.7805, 0.3773, 0.8096, 0.8859, 0.1895, 0.8595, 0.2159, 0.846, 0.2103, 0.875, 0.1813, 0.9853, 0.2976, 0.9853, 0.2381, 0.9988, 0.2381, 0.9988, 0.2976, 0.3908, 0.8152, 0.3908, 0.9272, 0.3773, 0.9328, 0.3773, 0.8096, 0.9965, 0.5093, 0.9965, 0.5688, 0.9829, 0.5688, 0.9829, 0.5093, 0.6826, 0.03424, 0.6648, 0.05207, 0.6439, 0.02451, 0.6685, -4.041e-08, 0.4436, 0.9272, 0.4436, 0.8152, 0.4571, 0.8096, 0.4571, 0.9328, 0.9859, 0.7652, 0.9859, 0.7057, 0.9994, 0.7057, 0.9994, 0.7652, 0.6648, 0.05207, 0.647, 0.06989, 0.6194, 0.04903, 0.6439, 0.02451, 0.4707, 0.8152, 0.4707, 0.9272, 0.4571, 0.9328, 0.4571, 0.8096, 0.9988, 0.05951, 0.9988, 0.119, 0.9853, 0.119, 0.9853, 0.05951, 0.8724, 0.03464, 0.846, 0.008241, 0.8569, -1.476e-08, 0.8859, 0.02904, 0.9522, 0.1467, 0.9522, 0.03464, 0.9658, 0.02904, 0.9658, 0.1523, 0.2975, 0.9536, 0.3239, 0.9272, 0.3374, 0.9328, 0.3083, 0.9618, 0.3908, 0.9272, 0.4172, 0.9536, 0.4063, 0.9618, 0.3773, 0.9328, 0.542, 0.478, 0.542, 0.5032, 0.5078, 0.4985, 0.5078, 0.4638, 0.4172, 0.9536, 0.4436, 0.9272, 0.4571, 0.9328, 0.4281, 0.9618, 0.542, 0.5032, 0.542, 0.5284, 0.5078, 0.5331, 0.5078, 0.4985, 0.7939, 0.1812, 0.8118, 0.1634, 0.846, 0.1775, 0.8215, 0.2021, 0.4707, 0.9272, 0.4971, 0.9536, 0.4862, 0.9618, 0.4571, 0.9328, 0.4172, 0.7888, 0.3908, 0.8152, 0.3773, 0.8096, 0.4063, 0.7805, 0.3239, 0.9272, 0.3239, 0.8152, 0.3374, 0.8096, 0.3374, 0.9328, 0.9258, 0.1731, 0.9522, 0.1467, 0.9658, 0.1523, 0.9367, 0.1813, 0.253, 0.9272, 0.2795, 0.9536, 0.2686, 0.9618, 0.2395, 0.9328, 0.2131, 0.8152, 0.2131, 0.9272, 0.1996, 0.9328, 0.1996, 0.8096, 0.4436, 0.8152, 0.4172, 0.7888, 0.4281, 0.7805, 0.4571, 0.8096, 0.6826, 0.2168, 0.7583, 0.2168, 0.7725, 0.2511, 0.6685, 0.2511, 0.1462, 0.9272, 0.1462, 0.8152, 0.1597, 0.8096, 0.1597, 0.9328, 0.7583, 0.2168, 0.7761, 0.199, 0.797, 0.2266, 0.7725, 0.2511, 0.3374, 0.9536, 0.3638, 0.9272, 0.3773, 0.9328, 0.3483, 0.9618, 0.09336, 0.8152, 0.09336, 0.9272, 0.07984, 0.9328, 0.07984, 0.8096, 0.7761, 0.199, 0.7939, 0.1812, 0.8215, 0.2021, 0.797, 0.2266, 0.4971, 0.7888, 0.4707, 0.8152, 0.4571, 0.8096, 0.4862, 0.7805, 0.06632, 0.9272, 0.06632, 0.8152, 0.07984, 0.8096, 0.07984, 0.9328, 0.01352, 0.9272, 0.03992, 0.9536, 0.02904, 0.9618, -1.138e-09, 0.9328, 0.6648, 0.199, 0.6826, 0.2168, 0.6685, 0.2511, 0.6439, 0.2266, 0.9393, 0.788, 0.9393, 0.676, 0.9528, 0.6704, 0.9528, 0.7936, 0.9522, 0.03464, 0.9258, 0.008241, 0.9367, 6.942e-09, 0.9658, 0.02904, 0.3638, 0.9272, 0.3638, 0.8152, 0.3773, 0.8096, 0.3773, 0.9328, 0.9166, 0.4249, 0.9166, 0.5369, 0.9031, 0.5425, 0.9031, 0.4193, 0.7246, 0.5536, 0.7246, 0.5284, 0.7589, 0.5331, 0.7589, 0.5678, 0.9123, 0.3279, 0.9123, 0.2159, 0.9258, 0.2103, 0.9258, 0.3335, 0.7246, 0.5284, 0.7246, 0.5032, 0.7589, 0.4985, 0.7589, 0.5331, 0.6291, 0.08772, 0.6291, 0.1634, 0.5949, 0.1775, 0.5949, 0.07354, 0.8994, 0.03464, 0.8994, 0.1467, 0.8859, 0.1523, 0.8859, 0.02904, 0.9129, 0.8144, 0.9393, 0.788, 0.9528, 0.7936, 0.9238, 0.8226, 0.1996, 0.7888, 0.1732, 0.8152, 0.1597, 0.8096, 0.1887, 0.7805, 0.5613, 0.8239, 0.5434, 0.8061, 0.5256, 0.7883, 0.5078, 0.7705, 0.5078, 0.6948, 0.5256, 0.677, 0.5434, 0.6592, 0.5613, 0.6413, 0.6369, 0.6413, 0.6547, 0.6592, 0.6726, 0.677, 0.6904, 0.6948, 0.6904, 0.7705, 0.6726, 0.7883, 0.6547, 0.8061, 0.6369, 0.8239, 0.7881, 0.3802, 0.7881, 0.355, 0.8076, 0.355, 0.8076, 0.3802, 0.8076, 0.3046, 0.8076, 0.2511, 0.8271, 0.2511, 0.8271, 0.3046, 0.9325, 0.8761, 0.9325, 0.8226, 0.952, 0.8226, 0.952, 0.8761, 0.952, 0.9013, 0.952, 0.8761, 0.9715, 0.8761, 0.9715, 0.9013, 0.952, 0.8761, 0.952, 0.8226, 0.9715, 0.8226, 0.9715, 0.8761, 0.8076, 0.3802, 0.8076, 0.355, 0.8271, 0.355, 0.8271, 0.3802, 0.9325, 0.9013, 0.9325, 0.8761, 0.952, 0.8761, 0.952, 0.9013, 0.8076, 0.3298, 0.8076, 0.3046, 0.8271, 0.3046, 0.8271, 0.3298, 0.952, 0.9265, 0.952, 0.9013, 0.9715, 0.9013, 0.9715, 0.9265, 0.7881, 0.3298, 0.7881, 0.3046, 0.8076, 0.3046, 0.8076, 0.3298, 0.9325, 0.9265, 0.9325, 0.9013, 0.952, 0.9013, 0.952, 0.9265, 0.8076, 0.355, 0.8076, 0.3298, 0.8271, 0.3298, 0.8271, 0.355, 0.9325, 0.9518, 0.9325, 0.9265, 0.952, 0.9265, 0.952, 0.9518, 0.7881, 0.355, 0.7881, 0.3298, 0.8076, 0.3298, 0.8076, 0.355, 0.7881, 0.3046, 0.7881, 0.2511, 0.8076, 0.2511, 0.8076, 0.3046, 0.6904, 0.7705, 0.6904, 0.7453, 0.6904, 0.72, 0.6904, 0.6948, 0.7439, 0.6413, 0.7691, 0.6413, 0.7943, 0.6413, 0.8195, 0.6413, 0.873, 0.6948, 0.873, 0.72, 0.873, 0.7453, 0.873, 0.7705, 0.8195, 0.8239, 0.7943, 0.8239, 0.7691, 0.8239, 0.7439, 0.8239, 0.9853, 4.602e-09, 0.9853, 0.05348, 0.9658, 0.05348, 0.9658, 3.129e-09, 0.9853, 0.3622, 0.9853, 0.3874, 0.9658, 0.3874, 0.9658, 0.3622, 0.9853, 0.233, 0.9853, 0.2582, 0.9658, 0.2582, 0.9658, 0.233, 0.9853, 0.1039, 0.9853, 0.1291, 0.9658, 0.1291, 0.9658, 0.1039, 0.9853, 0.1291, 0.9853, 0.1826, 0.9658, 0.1826, 0.9658, 0.1291, 0.9853, 0.3369, 0.9853, 0.3622, 0.9658, 0.3622, 0.9658, 0.3369, 0.9724, 0.7453, 0.9724, 0.7705, 0.9528, 0.7705, 0.9528, 0.7453, 0.9853, 0.2078, 0.9853, 0.233, 0.9658, 0.233, 0.9658, 0.2078, 0.9853, 0.0787, 0.9853, 0.1039, 0.9658, 0.1039, 0.9658, 0.0787, 0.9724, 0.72, 0.9724, 0.7453, 0.9528, 0.7453, 0.9528, 0.72, 0.9853, 0.2582, 0.9853, 0.3117, 0.9658, 0.3117, 0.9658, 0.2582, 0.9853, 0.05348, 0.9853, 0.0787, 0.9658, 0.0787, 0.9658, 0.05348, 0.9853, 0.1826, 0.9853, 0.2078, 0.9658, 0.2078, 0.9658, 0.1826, 0.9724, 0.6413, 0.9724, 0.6948, 0.9528, 0.6948, 0.9528, 0.6413, 0.9853, 0.3117, 0.9853, 0.3369, 0.9658, 0.3369, 0.9658, 0.3117])
me_cylinder.materials.append(mat_material)
me_cylinder.materials.append(mat_material_001)
me_cylinder.update()

# ---- objects
ob_lamp = bpy.data.objects.new('Lamp', me_cylinder)

# ---- transforms, parenting, visibility, modifiers, constraints
ob_lamp.location = (0.0, 0.0, 0.0)
ob_lamp.rotation_euler = (0.0, 0.0, 0.3927)

# ---- collection membership
col_collection.objects.link(ob_lamp)

# ---- scene / render settings (as saved in the file)
scene.frame_start = 1; scene.frame_end = 250; scene.frame_set(1)
scene.render.engine = 'BLENDER_EEVEE_NEXT'
bpy.context.view_layer.update()

# ---- added for rendering (the .blend has no active camera and no usable light): camera, sun
cam_auto = bpy.data.cameras.new('AutoCamera')
cam_auto.lens = 50.0
cam_auto.sensor_width = 36.0
cam_auto.clip_end = 1000.0
ob_auto_camera = bpy.data.objects.new('AutoCamera', cam_auto)
scene.collection.objects.link(ob_auto_camera)
ob_auto_camera.location = (3.42523, -4.11028, 2.74018)
ob_auto_camera.rotation_euler = (1.09748, -7.21219e-08, 0.694738)
scene.camera = ob_auto_camera
light_auto_sun = bpy.data.lights.new('AutoSun', 'SUN')
light_auto_sun.energy = 3.0
light_auto_sun.angle = 0.0523599
ob_auto_sun = bpy.data.objects.new('AutoSun', light_auto_sun)
scene.collection.objects.link(ob_auto_sun)
ob_auto_sun.rotation_euler = (0.872665, 0.174533, 0.523599)
bpy.context.view_layer.update()
